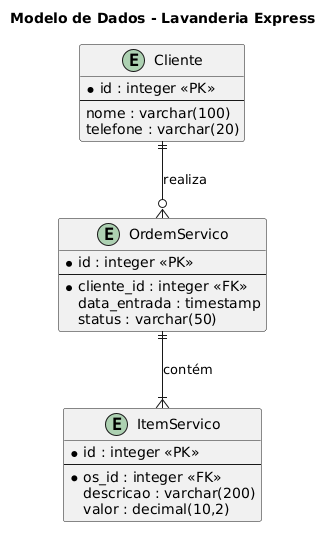

The diagram above was rendered by PlantUML. Its source (embedded in the PNG):
@startuml
title Modelo de Dados - Lavanderia Express

entity "Cliente" as cliente {
  *id : integer <<PK>>
  --
  nome : varchar(100)
  telefone : varchar(20)
}

entity "OrdemServico" as os {
  *id : integer <<PK>>
  --
  *cliente_id : integer <<FK>>
  data_entrada : timestamp
  status : varchar(50)
}

entity "ItemServico" as item {
  *id : integer <<PK>>
  --
  *os_id : integer <<FK>>
  descricao : varchar(200)
  valor : decimal(10,2)
}

cliente ||--o{ os : "realiza"
os ||--|{ item : "contém"
@enduml